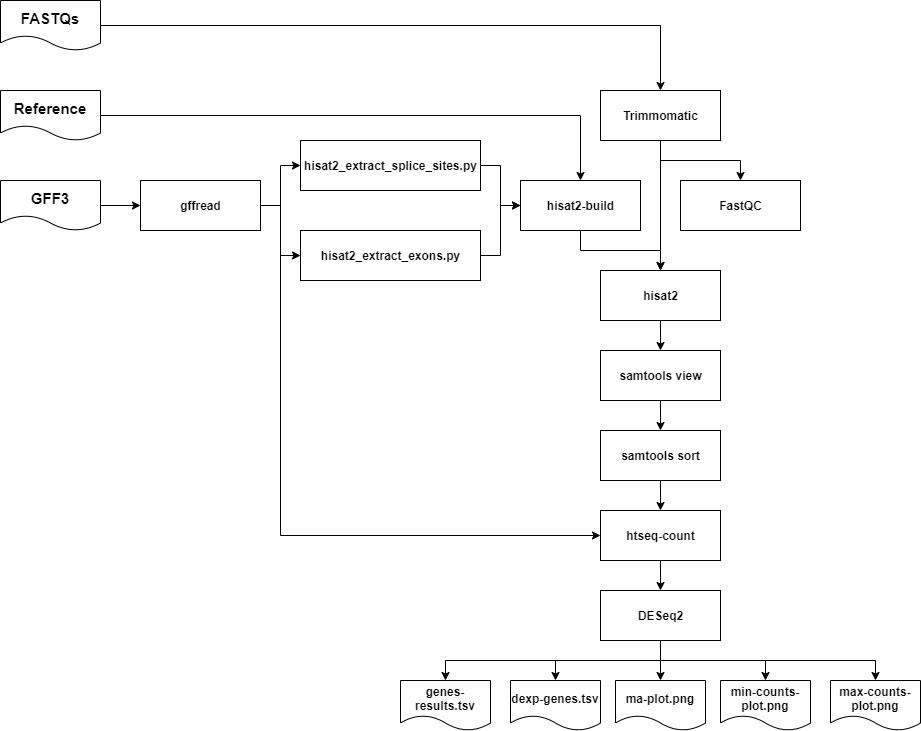

The diagram above was exported from draw.io. Its source (the exported page's mxGraphModel, read from the mxfile embedded in the PNG):
<mxGraphModel dx="1205" dy="540" grid="1" gridSize="10" guides="1" tooltips="1" connect="1" arrows="1" fold="1" page="1" pageScale="1" pageWidth="1100" pageHeight="850" math="0" shadow="0">
  <root>
    <mxCell id="0" />
    <mxCell id="1" parent="0" />
    <mxCell id="q0pMFYfwz9HyB-wgJhZW-14" style="edgeStyle=orthogonalEdgeStyle;rounded=0;orthogonalLoop=1;jettySize=auto;html=1;entryX=0.5;entryY=0;entryDx=0;entryDy=0;fontStyle=1" edge="1" parent="1" source="q0pMFYfwz9HyB-wgJhZW-1" target="q0pMFYfwz9HyB-wgJhZW-12">
      <mxGeometry relative="1" as="geometry" />
    </mxCell>
    <mxCell id="q0pMFYfwz9HyB-wgJhZW-15" style="edgeStyle=orthogonalEdgeStyle;rounded=0;orthogonalLoop=1;jettySize=auto;html=1;fontStyle=1" edge="1" parent="1" source="q0pMFYfwz9HyB-wgJhZW-1" target="q0pMFYfwz9HyB-wgJhZW-3">
      <mxGeometry relative="1" as="geometry" />
    </mxCell>
    <mxCell id="q0pMFYfwz9HyB-wgJhZW-1" value="Trimmomatic" style="html=1;dashed=0;whitespace=wrap;fontStyle=1" vertex="1" parent="1">
      <mxGeometry x="730" y="140" width="120" height="50" as="geometry" />
    </mxCell>
    <mxCell id="q0pMFYfwz9HyB-wgJhZW-23" style="edgeStyle=orthogonalEdgeStyle;rounded=0;orthogonalLoop=1;jettySize=auto;html=1;entryX=0;entryY=0.5;entryDx=0;entryDy=0;fontStyle=1" edge="1" parent="1" source="q0pMFYfwz9HyB-wgJhZW-2" target="q0pMFYfwz9HyB-wgJhZW-6">
      <mxGeometry relative="1" as="geometry" />
    </mxCell>
    <mxCell id="q0pMFYfwz9HyB-wgJhZW-24" style="edgeStyle=orthogonalEdgeStyle;rounded=0;orthogonalLoop=1;jettySize=auto;html=1;entryX=0;entryY=0.5;entryDx=0;entryDy=0;fontStyle=1" edge="1" parent="1" source="q0pMFYfwz9HyB-wgJhZW-2" target="q0pMFYfwz9HyB-wgJhZW-7">
      <mxGeometry relative="1" as="geometry" />
    </mxCell>
    <mxCell id="q0pMFYfwz9HyB-wgJhZW-35" style="edgeStyle=orthogonalEdgeStyle;rounded=0;orthogonalLoop=1;jettySize=auto;html=1;entryX=0;entryY=0.5;entryDx=0;entryDy=0;fontStyle=1" edge="1" parent="1" source="q0pMFYfwz9HyB-wgJhZW-2" target="q0pMFYfwz9HyB-wgJhZW-20">
      <mxGeometry relative="1" as="geometry">
        <Array as="points">
          <mxPoint x="410" y="255" />
          <mxPoint x="410" y="585" />
        </Array>
      </mxGeometry>
    </mxCell>
    <mxCell id="q0pMFYfwz9HyB-wgJhZW-2" value="&lt;span style=&quot;white-space: pre ; background-color: rgb(255 , 255 , 255)&quot;&gt;gffread&lt;/span&gt;" style="html=1;dashed=0;whitespace=wrap;fontStyle=1" vertex="1" parent="1">
      <mxGeometry x="270" y="230" width="120" height="50" as="geometry" />
    </mxCell>
    <mxCell id="q0pMFYfwz9HyB-wgJhZW-3" value="FastQC" style="html=1;dashed=0;whitespace=wrap;fontStyle=1" vertex="1" parent="1">
      <mxGeometry x="810" y="230" width="120" height="50" as="geometry" />
    </mxCell>
    <mxCell id="q0pMFYfwz9HyB-wgJhZW-26" style="edgeStyle=orthogonalEdgeStyle;rounded=0;orthogonalLoop=1;jettySize=auto;html=1;entryX=0;entryY=0.5;entryDx=0;entryDy=0;fontStyle=1" edge="1" parent="1" source="q0pMFYfwz9HyB-wgJhZW-6" target="q0pMFYfwz9HyB-wgJhZW-11">
      <mxGeometry relative="1" as="geometry" />
    </mxCell>
    <mxCell id="q0pMFYfwz9HyB-wgJhZW-6" value="hisat2_extract_splice_sites.py" style="html=1;dashed=0;whitespace=wrap;fontStyle=1" vertex="1" parent="1">
      <mxGeometry x="430" y="190" width="180" height="50" as="geometry" />
    </mxCell>
    <mxCell id="q0pMFYfwz9HyB-wgJhZW-25" style="edgeStyle=orthogonalEdgeStyle;rounded=0;orthogonalLoop=1;jettySize=auto;html=1;entryX=0;entryY=0.5;entryDx=0;entryDy=0;fontStyle=1" edge="1" parent="1" source="q0pMFYfwz9HyB-wgJhZW-7" target="q0pMFYfwz9HyB-wgJhZW-11">
      <mxGeometry relative="1" as="geometry" />
    </mxCell>
    <mxCell id="q0pMFYfwz9HyB-wgJhZW-7" value="hisat2_extract_exons.py" style="html=1;dashed=0;whitespace=wrap;fontStyle=1" vertex="1" parent="1">
      <mxGeometry x="430" y="280" width="180" height="50" as="geometry" />
    </mxCell>
    <mxCell id="q0pMFYfwz9HyB-wgJhZW-13" style="edgeStyle=orthogonalEdgeStyle;rounded=0;orthogonalLoop=1;jettySize=auto;html=1;entryX=0.5;entryY=0;entryDx=0;entryDy=0;fontStyle=1" edge="1" parent="1" source="q0pMFYfwz9HyB-wgJhZW-11" target="q0pMFYfwz9HyB-wgJhZW-12">
      <mxGeometry relative="1" as="geometry" />
    </mxCell>
    <mxCell id="q0pMFYfwz9HyB-wgJhZW-11" value="&lt;span style=&quot;white-space: pre ; background-color: rgb(255 , 255 , 255)&quot;&gt;hisat2-build&lt;/span&gt;" style="html=1;dashed=0;whitespace=wrap;fontStyle=1" vertex="1" parent="1">
      <mxGeometry x="650" y="230" width="120" height="50" as="geometry" />
    </mxCell>
    <mxCell id="q0pMFYfwz9HyB-wgJhZW-17" style="edgeStyle=orthogonalEdgeStyle;rounded=0;orthogonalLoop=1;jettySize=auto;html=1;fontStyle=1" edge="1" parent="1" source="q0pMFYfwz9HyB-wgJhZW-12" target="q0pMFYfwz9HyB-wgJhZW-16">
      <mxGeometry relative="1" as="geometry" />
    </mxCell>
    <mxCell id="q0pMFYfwz9HyB-wgJhZW-12" value="hisat2" style="html=1;dashed=0;whitespace=wrap;fontStyle=1" vertex="1" parent="1">
      <mxGeometry x="730" y="320" width="120" height="50" as="geometry" />
    </mxCell>
    <mxCell id="q0pMFYfwz9HyB-wgJhZW-19" style="edgeStyle=orthogonalEdgeStyle;rounded=0;orthogonalLoop=1;jettySize=auto;html=1;entryX=0.5;entryY=0;entryDx=0;entryDy=0;fontStyle=1" edge="1" parent="1" source="q0pMFYfwz9HyB-wgJhZW-16" target="q0pMFYfwz9HyB-wgJhZW-18">
      <mxGeometry relative="1" as="geometry" />
    </mxCell>
    <mxCell id="q0pMFYfwz9HyB-wgJhZW-16" value="&lt;span&gt;samtools view&lt;/span&gt;" style="html=1;dashed=0;whitespace=wrap;fontStyle=1" vertex="1" parent="1">
      <mxGeometry x="730" y="400" width="120" height="50" as="geometry" />
    </mxCell>
    <mxCell id="q0pMFYfwz9HyB-wgJhZW-21" style="edgeStyle=orthogonalEdgeStyle;rounded=0;orthogonalLoop=1;jettySize=auto;html=1;fontStyle=1" edge="1" parent="1" source="q0pMFYfwz9HyB-wgJhZW-18" target="q0pMFYfwz9HyB-wgJhZW-20">
      <mxGeometry relative="1" as="geometry" />
    </mxCell>
    <mxCell id="q0pMFYfwz9HyB-wgJhZW-18" value="&lt;span&gt;samtools sort&lt;/span&gt;" style="html=1;dashed=0;whitespace=wrap;fontStyle=1" vertex="1" parent="1">
      <mxGeometry x="730" y="480" width="120" height="50" as="geometry" />
    </mxCell>
    <mxCell id="q0pMFYfwz9HyB-wgJhZW-27" style="edgeStyle=orthogonalEdgeStyle;rounded=0;orthogonalLoop=1;jettySize=auto;html=1;entryX=0.5;entryY=0;entryDx=0;entryDy=0;fontStyle=1" edge="1" parent="1" source="q0pMFYfwz9HyB-wgJhZW-20" target="q0pMFYfwz9HyB-wgJhZW-22">
      <mxGeometry relative="1" as="geometry" />
    </mxCell>
    <mxCell id="q0pMFYfwz9HyB-wgJhZW-20" value="htseq-count" style="html=1;dashed=0;whitespace=wrap;fontStyle=1" vertex="1" parent="1">
      <mxGeometry x="730" y="560" width="120" height="50" as="geometry" />
    </mxCell>
    <mxCell id="q0pMFYfwz9HyB-wgJhZW-45" style="edgeStyle=orthogonalEdgeStyle;rounded=0;orthogonalLoop=1;jettySize=auto;html=1;entryX=0.5;entryY=0;entryDx=0;entryDy=0;fontStyle=1" edge="1" parent="1" source="q0pMFYfwz9HyB-wgJhZW-22" target="q0pMFYfwz9HyB-wgJhZW-38">
      <mxGeometry relative="1" as="geometry" />
    </mxCell>
    <mxCell id="q0pMFYfwz9HyB-wgJhZW-49" style="edgeStyle=orthogonalEdgeStyle;rounded=0;orthogonalLoop=1;jettySize=auto;html=1;fontSize=15;" edge="1" parent="1" source="q0pMFYfwz9HyB-wgJhZW-22" target="q0pMFYfwz9HyB-wgJhZW-37">
      <mxGeometry relative="1" as="geometry">
        <Array as="points">
          <mxPoint x="790" y="710" />
          <mxPoint x="575" y="710" />
        </Array>
      </mxGeometry>
    </mxCell>
    <mxCell id="q0pMFYfwz9HyB-wgJhZW-50" style="edgeStyle=orthogonalEdgeStyle;rounded=0;orthogonalLoop=1;jettySize=auto;html=1;entryX=0.5;entryY=0;entryDx=0;entryDy=0;fontSize=15;" edge="1" parent="1" source="q0pMFYfwz9HyB-wgJhZW-22" target="q0pMFYfwz9HyB-wgJhZW-36">
      <mxGeometry relative="1" as="geometry" />
    </mxCell>
    <mxCell id="q0pMFYfwz9HyB-wgJhZW-51" style="edgeStyle=orthogonalEdgeStyle;rounded=0;orthogonalLoop=1;jettySize=auto;html=1;entryX=0.5;entryY=0;entryDx=0;entryDy=0;fontSize=15;" edge="1" parent="1" source="q0pMFYfwz9HyB-wgJhZW-22" target="q0pMFYfwz9HyB-wgJhZW-40">
      <mxGeometry relative="1" as="geometry" />
    </mxCell>
    <mxCell id="q0pMFYfwz9HyB-wgJhZW-52" style="edgeStyle=orthogonalEdgeStyle;rounded=0;orthogonalLoop=1;jettySize=auto;html=1;fontSize=15;" edge="1" parent="1" source="q0pMFYfwz9HyB-wgJhZW-22" target="q0pMFYfwz9HyB-wgJhZW-39">
      <mxGeometry relative="1" as="geometry">
        <Array as="points">
          <mxPoint x="790" y="710" />
          <mxPoint x="1005" y="710" />
        </Array>
      </mxGeometry>
    </mxCell>
    <mxCell id="q0pMFYfwz9HyB-wgJhZW-22" value="DESeq2" style="html=1;dashed=0;whitespace=wrap;fontStyle=1" vertex="1" parent="1">
      <mxGeometry x="730" y="640" width="120" height="50" as="geometry" />
    </mxCell>
    <mxCell id="q0pMFYfwz9HyB-wgJhZW-29" style="edgeStyle=orthogonalEdgeStyle;rounded=0;orthogonalLoop=1;jettySize=auto;html=1;entryX=0;entryY=0.5;entryDx=0;entryDy=0;fontStyle=1" edge="1" parent="1" source="q0pMFYfwz9HyB-wgJhZW-28" target="q0pMFYfwz9HyB-wgJhZW-2">
      <mxGeometry relative="1" as="geometry" />
    </mxCell>
    <mxCell id="q0pMFYfwz9HyB-wgJhZW-28" value="GFF3" style="shape=document;whiteSpace=wrap;html=1;boundedLbl=1;dashed=0;flipH=1;fontStyle=1;fontSize=15;" vertex="1" parent="1">
      <mxGeometry x="130" y="230" width="100" height="50" as="geometry" />
    </mxCell>
    <mxCell id="q0pMFYfwz9HyB-wgJhZW-31" style="edgeStyle=orthogonalEdgeStyle;rounded=0;orthogonalLoop=1;jettySize=auto;html=1;entryX=0.5;entryY=0;entryDx=0;entryDy=0;fontStyle=1" edge="1" parent="1" source="q0pMFYfwz9HyB-wgJhZW-30" target="q0pMFYfwz9HyB-wgJhZW-11">
      <mxGeometry relative="1" as="geometry" />
    </mxCell>
    <mxCell id="q0pMFYfwz9HyB-wgJhZW-30" value="Reference" style="shape=document;whiteSpace=wrap;html=1;boundedLbl=1;dashed=0;flipH=1;fontStyle=1;fontSize=15;" vertex="1" parent="1">
      <mxGeometry x="130" y="140" width="100" height="50" as="geometry" />
    </mxCell>
    <mxCell id="q0pMFYfwz9HyB-wgJhZW-34" style="edgeStyle=orthogonalEdgeStyle;rounded=0;orthogonalLoop=1;jettySize=auto;html=1;entryX=0.5;entryY=0;entryDx=0;entryDy=0;fontStyle=1" edge="1" parent="1" source="q0pMFYfwz9HyB-wgJhZW-33" target="q0pMFYfwz9HyB-wgJhZW-1">
      <mxGeometry relative="1" as="geometry" />
    </mxCell>
    <mxCell id="q0pMFYfwz9HyB-wgJhZW-33" value="FASTQs" style="shape=document;whiteSpace=wrap;html=1;boundedLbl=1;dashed=0;flipH=1;fontStyle=1;fontSize=15;" vertex="1" parent="1">
      <mxGeometry x="130" y="50" width="100" height="50" as="geometry" />
    </mxCell>
    <mxCell id="q0pMFYfwz9HyB-wgJhZW-36" value="dexp-genes.tsv" style="shape=document;whiteSpace=wrap;html=1;boundedLbl=1;dashed=0;flipH=1;fontStyle=1" vertex="1" parent="1">
      <mxGeometry x="640" y="730" width="90" height="50" as="geometry" />
    </mxCell>
    <mxCell id="q0pMFYfwz9HyB-wgJhZW-37" value="&lt;span&gt;genes-results.tsv&lt;/span&gt;" style="shape=document;whiteSpace=wrap;html=1;boundedLbl=1;dashed=0;flipH=1;fontStyle=1" vertex="1" parent="1">
      <mxGeometry x="530" y="730" width="90" height="50" as="geometry" />
    </mxCell>
    <mxCell id="q0pMFYfwz9HyB-wgJhZW-38" value="&lt;span&gt;ma-plot.png&lt;/span&gt;" style="shape=document;whiteSpace=wrap;html=1;boundedLbl=1;dashed=0;flipH=1;fontStyle=1" vertex="1" parent="1">
      <mxGeometry x="745" y="730" width="90" height="50" as="geometry" />
    </mxCell>
    <mxCell id="q0pMFYfwz9HyB-wgJhZW-39" value="&lt;span&gt;max-counts-plot.png&lt;/span&gt;" style="shape=document;whiteSpace=wrap;html=1;boundedLbl=1;dashed=0;flipH=1;fontStyle=1" vertex="1" parent="1">
      <mxGeometry x="960" y="730" width="90" height="50" as="geometry" />
    </mxCell>
    <mxCell id="q0pMFYfwz9HyB-wgJhZW-40" value="&lt;span&gt;min-counts-plot.png&lt;/span&gt;" style="shape=document;whiteSpace=wrap;html=1;boundedLbl=1;dashed=0;flipH=1;fontStyle=1" vertex="1" parent="1">
      <mxGeometry x="850" y="730" width="90" height="50" as="geometry" />
    </mxCell>
  </root>
</mxGraphModel>